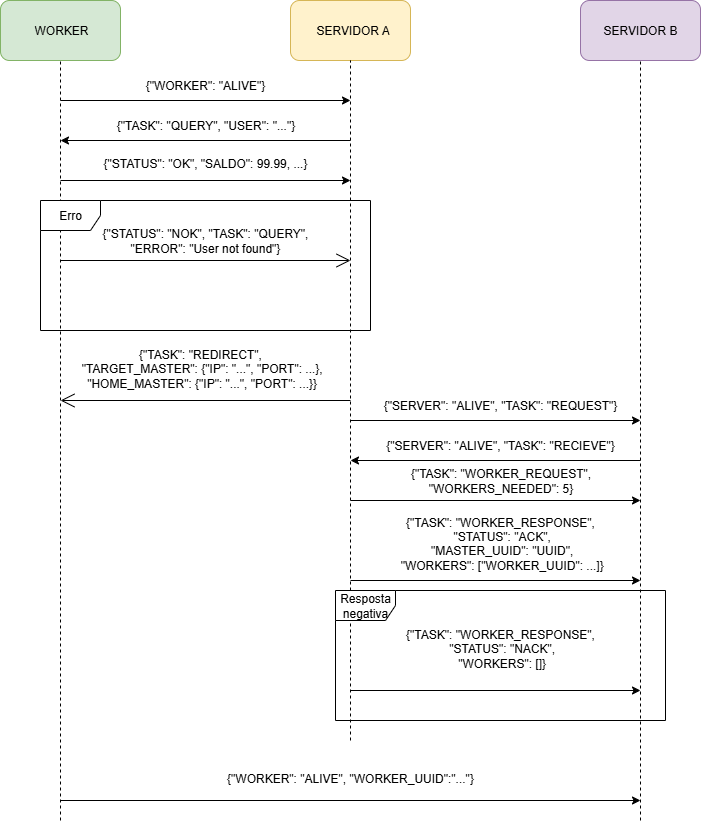

The diagram above was exported from draw.io. Its source (the exported page's mxGraphModel, read from the mxfile embedded in the PNG):
<mxGraphModel dx="1188" dy="701" grid="1" gridSize="10" guides="1" tooltips="1" connect="1" arrows="1" fold="1" page="1" pageScale="1" pageWidth="827" pageHeight="1169" math="0" shadow="0">
  <root>
    <mxCell id="0" />
    <mxCell id="1" parent="0" />
    <mxCell id="z4DpApWJzl8NDFuBkj6w-7" value="" style="rounded=1;whiteSpace=wrap;html=1;fillColor=#d5e8d4;strokeColor=#82b366;" vertex="1" parent="1">
      <mxGeometry x="100" y="20" width="120" height="60" as="geometry" />
    </mxCell>
    <mxCell id="z4DpApWJzl8NDFuBkj6w-8" value="" style="rounded=1;whiteSpace=wrap;html=1;fillColor=#fff2cc;strokeColor=#d6b656;" vertex="1" parent="1">
      <mxGeometry x="390" y="20" width="120" height="60" as="geometry" />
    </mxCell>
    <mxCell id="z4DpApWJzl8NDFuBkj6w-9" value="" style="rounded=1;whiteSpace=wrap;html=1;fillColor=#e1d5e7;strokeColor=#9673a6;" vertex="1" parent="1">
      <mxGeometry x="680" y="20" width="120" height="60" as="geometry" />
    </mxCell>
    <mxCell id="z4DpApWJzl8NDFuBkj6w-11" value="" style="endArrow=none;dashed=1;html=1;rounded=0;entryX=0.5;entryY=1;entryDx=0;entryDy=0;" edge="1" parent="1" target="z4DpApWJzl8NDFuBkj6w-7">
      <mxGeometry width="50" height="50" relative="1" as="geometry">
        <mxPoint x="160" y="840" as="sourcePoint" />
        <mxPoint x="500" y="160" as="targetPoint" />
      </mxGeometry>
    </mxCell>
    <mxCell id="z4DpApWJzl8NDFuBkj6w-12" value="" style="endArrow=none;dashed=1;html=1;rounded=0;entryX=0.5;entryY=1;entryDx=0;entryDy=0;" edge="1" parent="1" target="z4DpApWJzl8NDFuBkj6w-8">
      <mxGeometry width="50" height="50" relative="1" as="geometry">
        <mxPoint x="450" y="760" as="sourcePoint" />
        <mxPoint x="500" y="160" as="targetPoint" />
      </mxGeometry>
    </mxCell>
    <mxCell id="z4DpApWJzl8NDFuBkj6w-13" value="" style="endArrow=none;dashed=1;html=1;rounded=0;entryX=0.5;entryY=1;entryDx=0;entryDy=0;" edge="1" parent="1" target="z4DpApWJzl8NDFuBkj6w-9">
      <mxGeometry width="50" height="50" relative="1" as="geometry">
        <mxPoint x="740" y="840" as="sourcePoint" />
        <mxPoint x="500" y="160" as="targetPoint" />
      </mxGeometry>
    </mxCell>
    <mxCell id="z4DpApWJzl8NDFuBkj6w-14" value="WORKER" style="text;strokeColor=none;fillColor=none;align=left;verticalAlign=middle;spacingLeft=4;spacingRight=4;overflow=hidden;points=[[0,0.5],[1,0.5]];portConstraint=eastwest;rotatable=0;whiteSpace=wrap;html=1;" vertex="1" parent="1">
      <mxGeometry x="127.5" y="35" width="65" height="30" as="geometry" />
    </mxCell>
    <mxCell id="z4DpApWJzl8NDFuBkj6w-15" value="SERVIDOR A" style="text;strokeColor=none;fillColor=none;align=left;verticalAlign=middle;spacingLeft=4;spacingRight=4;overflow=hidden;points=[[0,0.5],[1,0.5]];portConstraint=eastwest;rotatable=0;whiteSpace=wrap;html=1;" vertex="1" parent="1">
      <mxGeometry x="410" y="35" width="85" height="30" as="geometry" />
    </mxCell>
    <mxCell id="z4DpApWJzl8NDFuBkj6w-17" value="SERVIDOR B" style="text;html=1;align=center;verticalAlign=middle;whiteSpace=wrap;rounded=0;" vertex="1" parent="1">
      <mxGeometry x="700" y="35" width="80" height="30" as="geometry" />
    </mxCell>
    <mxCell id="z4DpApWJzl8NDFuBkj6w-18" value="" style="endArrow=classic;html=1;rounded=0;" edge="1" parent="1">
      <mxGeometry width="50" height="50" relative="1" as="geometry">
        <mxPoint x="160" y="120" as="sourcePoint" />
        <mxPoint x="450" y="120" as="targetPoint" />
      </mxGeometry>
    </mxCell>
    <mxCell id="z4DpApWJzl8NDFuBkj6w-20" value="{&quot;WORKER&quot;: &quot;ALIVE&quot;}" style="text;html=1;align=center;verticalAlign=middle;whiteSpace=wrap;rounded=0;" vertex="1" parent="1">
      <mxGeometry x="240" y="90" width="130" height="30" as="geometry" />
    </mxCell>
    <mxCell id="z4DpApWJzl8NDFuBkj6w-21" value="" style="endArrow=classic;html=1;rounded=0;" edge="1" parent="1">
      <mxGeometry width="50" height="50" relative="1" as="geometry">
        <mxPoint x="450" y="160" as="sourcePoint" />
        <mxPoint x="160" y="160" as="targetPoint" />
      </mxGeometry>
    </mxCell>
    <mxCell id="z4DpApWJzl8NDFuBkj6w-22" value="{&quot;TASK&quot;: &quot;QUERY&quot;, &quot;USER&quot;: &quot;...&quot;}" style="text;html=1;align=center;verticalAlign=middle;whiteSpace=wrap;rounded=0;" vertex="1" parent="1">
      <mxGeometry x="207.5" y="130" width="195" height="30" as="geometry" />
    </mxCell>
    <mxCell id="z4DpApWJzl8NDFuBkj6w-23" value="" style="endArrow=classic;html=1;rounded=0;" edge="1" parent="1">
      <mxGeometry width="50" height="50" relative="1" as="geometry">
        <mxPoint x="160" y="200" as="sourcePoint" />
        <mxPoint x="450" y="200" as="targetPoint" />
      </mxGeometry>
    </mxCell>
    <mxCell id="z4DpApWJzl8NDFuBkj6w-24" value="{&quot;STATUS&quot;: &quot;OK&quot;, &quot;SALDO&quot;: 99.99, ...}&lt;div&gt;&lt;br&gt;&lt;/div&gt;" style="text;html=1;align=center;verticalAlign=middle;whiteSpace=wrap;rounded=0;" vertex="1" parent="1">
      <mxGeometry x="200" y="180" width="210" height="20" as="geometry" />
    </mxCell>
    <mxCell id="z4DpApWJzl8NDFuBkj6w-25" value="Erro" style="shape=umlFrame;whiteSpace=wrap;html=1;pointerEvents=0;" vertex="1" parent="1">
      <mxGeometry x="140" y="220" width="330" height="130" as="geometry" />
    </mxCell>
    <mxCell id="z4DpApWJzl8NDFuBkj6w-29" value="" style="endArrow=open;endFill=1;endSize=12;html=1;rounded=0;" edge="1" parent="1">
      <mxGeometry width="160" relative="1" as="geometry">
        <mxPoint x="160" y="280" as="sourcePoint" />
        <mxPoint x="450" y="280" as="targetPoint" />
      </mxGeometry>
    </mxCell>
    <mxCell id="z4DpApWJzl8NDFuBkj6w-30" value="{&quot;STATUS&quot;: &quot;NOK&quot;, &quot;TASK&quot;: &quot;QUERY&quot;, &quot;ERROR&quot;: &quot;User not found&quot;}" style="text;html=1;align=center;verticalAlign=middle;whiteSpace=wrap;rounded=0;" vertex="1" parent="1">
      <mxGeometry x="185" y="240" width="240" height="40" as="geometry" />
    </mxCell>
    <mxCell id="z4DpApWJzl8NDFuBkj6w-31" value="" style="endArrow=open;endFill=1;endSize=12;html=1;rounded=0;" edge="1" parent="1">
      <mxGeometry width="160" relative="1" as="geometry">
        <mxPoint x="450" y="420" as="sourcePoint" />
        <mxPoint x="160" y="420" as="targetPoint" />
      </mxGeometry>
    </mxCell>
    <mxCell id="z4DpApWJzl8NDFuBkj6w-32" value="&lt;div&gt;{&quot;TASK&quot;: &quot;REDIRECT&quot;,&lt;/div&gt;&lt;div&gt;&amp;nbsp;&quot;TARGET_MASTER&quot;: {&quot;IP&quot;: &quot;...&quot;, &quot;PORT&quot;: ...},&lt;/div&gt;&lt;div&gt;&amp;nbsp;&quot;HOME_MASTER&quot;: {&quot;IP&quot;: &quot;...&quot;, &quot;PORT&quot;: ...}&lt;span style=&quot;background-color: transparent; color: light-dark(rgb(0, 0, 0), rgb(255, 255, 255));&quot;&gt;}&lt;/span&gt;&lt;/div&gt;&lt;div&gt;&lt;br&gt;&lt;/div&gt;" style="text;html=1;align=center;verticalAlign=middle;whiteSpace=wrap;rounded=0;" vertex="1" parent="1">
      <mxGeometry x="150" y="380" width="300" height="30" as="geometry" />
    </mxCell>
    <mxCell id="z4DpApWJzl8NDFuBkj6w-33" value="" style="endArrow=classic;html=1;rounded=0;" edge="1" parent="1">
      <mxGeometry width="50" height="50" relative="1" as="geometry">
        <mxPoint x="450" y="440" as="sourcePoint" />
        <mxPoint x="740" y="440" as="targetPoint" />
      </mxGeometry>
    </mxCell>
    <mxCell id="z4DpApWJzl8NDFuBkj6w-34" value="{&quot;SERVER&quot;: &quot;ALIVE&quot;, &quot;TASK&quot;: &quot;REQUEST&quot;}" style="text;html=1;align=center;verticalAlign=middle;whiteSpace=wrap;rounded=0;" vertex="1" parent="1">
      <mxGeometry x="480" y="410" width="240" height="30" as="geometry" />
    </mxCell>
    <mxCell id="z4DpApWJzl8NDFuBkj6w-35" value="" style="endArrow=classic;html=1;rounded=0;" edge="1" parent="1">
      <mxGeometry width="50" height="50" relative="1" as="geometry">
        <mxPoint x="740" y="480" as="sourcePoint" />
        <mxPoint x="450" y="480" as="targetPoint" />
      </mxGeometry>
    </mxCell>
    <mxCell id="z4DpApWJzl8NDFuBkj6w-36" value="{&quot;SERVER&quot;: &quot;ALIVE&quot;, &quot;TASK&quot;: &quot;RECIEVE&quot;}" style="text;html=1;align=center;verticalAlign=middle;whiteSpace=wrap;rounded=0;" vertex="1" parent="1">
      <mxGeometry x="475" y="450" width="250" height="30" as="geometry" />
    </mxCell>
    <mxCell id="z4DpApWJzl8NDFuBkj6w-37" value="" style="endArrow=classic;html=1;rounded=0;" edge="1" parent="1">
      <mxGeometry width="50" height="50" relative="1" as="geometry">
        <mxPoint x="450" y="520" as="sourcePoint" />
        <mxPoint x="740" y="520" as="targetPoint" />
      </mxGeometry>
    </mxCell>
    <mxCell id="z4DpApWJzl8NDFuBkj6w-38" value="{&quot;TASK&quot;: &quot;WORKER_REQUEST&quot;, &quot;WORKERS_NEEDED&quot;: 5}" style="text;html=1;align=center;verticalAlign=middle;whiteSpace=wrap;rounded=0;" vertex="1" parent="1">
      <mxGeometry x="502.5" y="480" width="195" height="40" as="geometry" />
    </mxCell>
    <mxCell id="z4DpApWJzl8NDFuBkj6w-39" value="" style="endArrow=classic;html=1;rounded=0;" edge="1" parent="1">
      <mxGeometry width="50" height="50" relative="1" as="geometry">
        <mxPoint x="450" y="600" as="sourcePoint" />
        <mxPoint x="740" y="600" as="targetPoint" />
      </mxGeometry>
    </mxCell>
    <mxCell id="z4DpApWJzl8NDFuBkj6w-40" value="&lt;div&gt;{&quot;TASK&quot;: &quot;WORKER_RESPONSE&quot;,&lt;/div&gt;&lt;div&gt;&amp;nbsp;&quot;STATUS&quot;: &quot;ACK&quot;,&lt;/div&gt;&lt;div&gt;&amp;nbsp;&quot;MASTER_UUID&quot;: &quot;UUID&quot;,&lt;/div&gt;&lt;div&gt;&amp;nbsp;&quot;WORKERS&quot;: [&quot;WORKER_UUID&quot;: ...]}&lt;/div&gt;&lt;div&gt;&lt;br&gt;&lt;/div&gt;" style="text;html=1;align=center;verticalAlign=middle;whiteSpace=wrap;rounded=0;" vertex="1" parent="1">
      <mxGeometry x="455" y="530" width="290" height="80" as="geometry" />
    </mxCell>
    <mxCell id="z4DpApWJzl8NDFuBkj6w-41" value="Resposta negativa" style="shape=umlFrame;whiteSpace=wrap;html=1;pointerEvents=0;" vertex="1" parent="1">
      <mxGeometry x="435" y="610" width="330" height="130" as="geometry" />
    </mxCell>
    <mxCell id="z4DpApWJzl8NDFuBkj6w-42" value="" style="endArrow=classic;html=1;rounded=0;" edge="1" parent="1">
      <mxGeometry width="50" height="50" relative="1" as="geometry">
        <mxPoint x="450" y="710" as="sourcePoint" />
        <mxPoint x="740" y="710" as="targetPoint" />
      </mxGeometry>
    </mxCell>
    <mxCell id="z4DpApWJzl8NDFuBkj6w-43" value="&lt;div&gt;{&quot;TASK&quot;: &quot;WORKER_RESPONSE&quot;,&lt;/div&gt;&lt;div&gt;&amp;nbsp;&quot;STATUS&quot;: &quot;NACK&quot;,&lt;/div&gt;&lt;div&gt;&amp;nbsp;&quot;WORKERS&quot;: []}&lt;/div&gt;&lt;div&gt;&lt;br&gt;&lt;/div&gt;" style="text;html=1;align=center;verticalAlign=middle;whiteSpace=wrap;rounded=0;" vertex="1" parent="1">
      <mxGeometry x="455" y="635" width="290" height="80" as="geometry" />
    </mxCell>
    <mxCell id="z4DpApWJzl8NDFuBkj6w-44" value="" style="endArrow=classic;html=1;rounded=0;" edge="1" parent="1">
      <mxGeometry width="50" height="50" relative="1" as="geometry">
        <mxPoint x="160" y="820" as="sourcePoint" />
        <mxPoint x="740" y="820" as="targetPoint" />
      </mxGeometry>
    </mxCell>
    <mxCell id="z4DpApWJzl8NDFuBkj6w-45" value="&lt;div&gt;{&quot;WORKER&quot;: &quot;ALIVE&quot;, &quot;WORKER_UUID&quot;:&quot;...&quot;}&lt;/div&gt;&lt;div&gt;&lt;br&gt;&lt;/div&gt;" style="text;html=1;align=center;verticalAlign=middle;whiteSpace=wrap;rounded=0;" vertex="1" parent="1">
      <mxGeometry x="315" y="790" width="270" height="30" as="geometry" />
    </mxCell>
  </root>
</mxGraphModel>